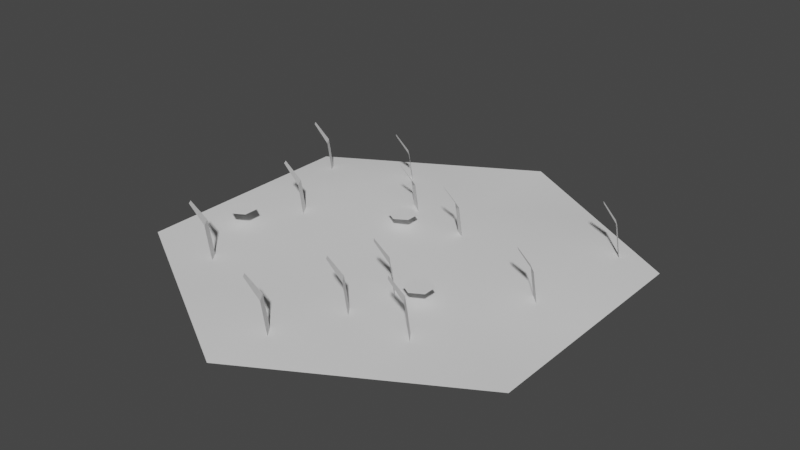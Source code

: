 # Source: Meadow.blend  (saved by Blender 3.4.6; exported with 4.5.12 LTS)
import bpy
from mathutils import Matrix  # noqa: F401  (used for matrix-valued properties, if any)

bpy.ops.wm.read_factory_settings(use_empty=True)
scene = bpy.context.scene
scene.name = 'Scene'

# ---- collections
col_collection = bpy.data.collections.new('Collection'); scene.collection.children.link(col_collection)

# ---- world
world_world = bpy.data.worlds.new('World'); scene.world = world_world
world_world.use_nodes = True; world_world.node_tree.nodes.clear()
_N = world_world.node_tree.nodes; _L = world_world.node_tree.links
n0 = _N.new('ShaderNodeOutputWorld'); n0.name = 'World Output'; n0.location = (300, 300)
n1 = _N.new('ShaderNodeBackground'); n1.name = 'Background'; n1.location = (10, 300)
n1.inputs[0].default_value = (0.05088, 0.05088, 0.05088, 1.0)
_L.new(n1.outputs[0], n0.inputs[0])
n0.is_active_output = True
world_world.color = (0.05088, 0.05088, 0.05088)
world_world.use_sun_shadow = False
world_world.sun_shadow_jitter_overblur = 0.0

# ---- meshes
me_circle = bpy.data.meshes.new('Circle')
me_circle.from_pydata([(-1.309e-05, 0.8986, 1.863e-09), (-0.7789, 0.4489, 1.863e-09), (-0.7789, -0.4504, 1.863e-09), (-1.301e-05, -0.9001, 1.863e-09), (0.7788, -0.4504, 1.863e-09), (0.7788, 0.4489, 1.863e-09), (-1.307e-05, -0.0007793, 1.863e-09), (0.7788, -0.0007794, 1.863e-09), (-0.3894, -0.6753, 1.863e-09), (-0.3894, 0.6737, 1.863e-09), (0.3894, 0.6737, 1.863e-09), (0.3894, -0.6753, 1.863e-09), (-0.7789, -0.0007794, 1.863e-09), (-1.308e-05, 0.4489, 1.863e-09), (0.3894, 0.2241, 0.05074), (0.3894, -0.2256, 1.863e-09), (-1.304e-05, -0.4504, 0.02732), (-0.3894, -0.2256, 1.863e-09), (-0.3894, 0.2241, 0.05597), (-0.4605, -0.03627, 0.1367), (-0.4863, 0.004879, 0.1351), (-0.4417, -0.03079, 0.0), (-0.4675, 0.01036, 0.0), (-0.5125, -0.05136, 0.2154), (-0.5254, -0.03078, 0.2146), (0.1098, 0.1947, 0.134), (0.07127, 0.2217, 0.1362), (0.1147, 0.214, 0.0), (0.07617, 0.2409, 0.0), (0.07405, 0.158, 0.211), (0.0548, 0.1714, 0.2121), (0.1849, -0.2749, 0.1352), (0.1539, -0.2395, 0.1351), (0.1985, -0.2634, 0.0), (0.1675, -0.228, 0.0), (0.1392, -0.2989, 0.2119), (0.1237, -0.2812, 0.2118), (-0.1301, 0.2439, 0.1339), (-0.1696, 0.2693, 0.1364), (-0.1267, 0.2641, 0.0), (-0.1662, 0.2896, 0.0), (-0.1641, 0.2054, 0.2108), (-0.1838, 0.2181, 0.2121), (-0.3224, 0.444, 0.1348), (-0.3558, 0.4771, 0.1354), (-0.3112, 0.458, 0.0), (-0.3447, 0.4911, 0.0), (-0.3653, 0.4159, 0.2117), (-0.3821, 0.4324, 0.212), (0.5698, -0.02098, 0.1347), (0.5358, 0.01143, 0.1355), (0.5804, -0.006313, 0.0), (0.5463, 0.0261, 0.0), (0.5276, -0.05016, 0.2116), (0.5106, -0.03395, 0.212), (0.3779, -0.435, 0.1356), (0.3501, -0.397, 0.1346), (0.3941, -0.4268, 0.0), (0.3664, -0.3888, 0.0), (0.3294, -0.4538, 0.212), (0.3156, -0.4348, 0.2116), (0.1505, -0.4622, 0.1356), (0.1228, -0.4242, 0.1346), (0.1668, -0.4541, 0.0), (0.1391, -0.4161, 0.0), (0.1021, -0.4811, 0.212), (0.0882, -0.4621, 0.2116), (0.0335, -0.7034, 0.1356), (0.00579, -0.6654, 0.1346), (0.04977, -0.6953, 0.0), (0.02206, -0.6573, 0.0), (-0.01494, -0.7223, 0.212), (-0.0288, -0.7033, 0.2116), (-0.479, -0.4753, 0.1356), (-0.5067, -0.4373, 0.1346), (-0.4628, -0.4672, 0.0), (-0.4905, -0.4292, 0.0), (-0.5275, -0.4942, 0.212), (-0.5413, -0.4752, 0.2116), (-0.649, 0.3229, 0.1356), (-0.6767, 0.3609, 0.1346), (-0.6328, 0.331, 0.0), (-0.6605, 0.369, 0.0), (-0.6975, 0.3041, 0.212), (-0.7113, 0.3231, 0.2116), (0.6121, 0.4295, 0.1356), (0.5844, 0.4675, 0.1346), (0.6284, 0.4376, 0.0), (0.6006, 0.4756, 0.0), (0.5636, 0.4107, 0.212), (0.5498, 0.4297, 0.2116), (-0.5872, -0.1512, 0.06429), (-0.634, -0.1782, 0.06429), (-0.634, -0.2322, 0.06429), (-0.5872, -0.2592, 0.06429), (-0.5404, -0.2322, 0.06429), (-0.5404, -0.1782, 0.06429), (-0.1039, 0.194, 0.06429), (-0.1507, 0.167, 0.06429), (-0.1507, 0.113, 0.06429), (-0.1039, 0.08601, 0.06429), (-0.05714, 0.113, 0.06429), (-0.05714, 0.167, 0.06429), (0.2704, -0.1766, 0.06429), (0.2236, -0.2036, 0.06429), (0.2236, -0.2576, 0.06429), (0.2704, -0.2846, 0.06429), (0.3171, -0.2576, 0.06429), (0.3171, -0.2036, 0.06429)], [], [(0, 13, 10), (4, 15, 11), (2, 17, 12), (5, 14, 7), (3, 16, 8), (1, 18, 9), (9, 13, 0), (9, 18, 13), (18, 6, 13), (8, 17, 2), (8, 16, 17), (16, 6, 17), (7, 15, 4), (7, 14, 15), (14, 6, 15), (12, 18, 1), (12, 17, 18), (17, 6, 18), (11, 16, 3), (11, 15, 16), (15, 6, 16), (10, 14, 5), (10, 13, 14), (13, 6, 14), (19, 21, 22, 20), (20, 24, 23, 19), (25, 27, 28, 26), (26, 30, 29, 25), (31, 33, 34, 32), (32, 36, 35, 31), (37, 39, 40, 38), (38, 42, 41, 37), (43, 45, 46, 44), (44, 48, 47, 43), (49, 51, 52, 50), (50, 54, 53, 49), (55, 57, 58, 56), (56, 60, 59, 55), (61, 63, 64, 62), (62, 66, 65, 61), (67, 69, 70, 68), (68, 72, 71, 67), (73, 75, 76, 74), (74, 78, 77, 73), (79, 81, 82, 80), (80, 84, 83, 79), (85, 87, 88, 86), (86, 90, 89, 85), (92, 93, 94, 95, 96, 91), (98, 99, 100, 101, 102, 97), (104, 105, 106, 107, 108, 103)])
me_circle.polygons.foreach_set('use_smooth', [1, 1, 1, 1, 1, 1, 1, 1, 1, 1, 1, 1, 1, 1, 1, 1, 1, 1, 1, 1, 1, 1, 1, 1, 0, 0, 0, 0, 0, 0, 0, 0, 0, 0, 0, 0, 0, 0, 0, 0, 0, 0, 0, 0, 0, 0, 0, 0, 0, 0, 0])
_k = set([(0, 9), (0, 10), (1, 9), (1, 12), (2, 8), (2, 12), (3, 8), (3, 11), (4, 7), (4, 11), (5, 7), (5, 10)])
me_circle.attributes.new('sharp_edge', 'BOOLEAN', 'EDGE').data.foreach_set('value', [ (min(e.vertices), max(e.vertices)) in _k for e in me_circle.edges])
_uv = me_circle.uv_layers.new(name='UVMap')
_uv.uv.foreach_set('vector', [0.09526, 0.09448, 0.09526, 0.09448, 0.09526, 0.09448, 0.09526, 0.09448, 0.09526, 0.09448, 0.09526, 0.09448, 0.09526, 0.09448, 0.09526, 0.09448, 0.09526, 0.09448, 0.09526, 0.09448, 0.09526, 0.09448, 0.09526, 0.09448, 0.09526, 0.09448, 0.09526, 0.09448, 0.09526, 0.09448, 0.09526, 0.09448, 0.09526, 0.09448, 0.09526, 0.09448, 0.09526, 0.09448, 0.09526, 0.09448, 0.09526, 0.09448, 0.09526, 0.09448, 0.09526, 0.09448, 0.09526, 0.09448, 0.09526, 0.09448, 0.09526, 0.09448, 0.09526, 0.09448, 0.09526, 0.09448, 0.09526, 0.09448, 0.09526, 0.09448, 0.09526, 0.09448, 0.09526, 0.09448, 0.09526, 0.09448, 0.09526, 0.09448, 0.09526, 0.09448, 0.09526, 0.09448, 0.09526, 0.09448, 0.09526, 0.09448, 0.09526, 0.09448, 0.09526, 0.09448, 0.09526, 0.09448, 0.09526, 0.09448, 0.09526, 0.09448, 0.09526, 0.09448, 0.09526, 0.09448, 0.09526, 0.09448, 0.09526, 0.09448, 0.09526, 0.09448, 0.09526, 0.09448, 0.09526, 0.09448, 0.09526, 0.09448, 0.09526, 0.09448, 0.09526, 0.09448, 0.09526, 0.09448, 0.09526, 0.09448, 0.09526, 0.09448, 0.09526, 0.09448, 0.09526, 0.09448, 0.09526, 0.09448, 0.09526, 0.09448, 0.09526, 0.09448, 0.09526, 0.09448, 0.09526, 0.09448, 0.09526, 0.09448, 0.09526, 0.09448, 0.09526, 0.09448, 0.09526, 0.09448, 0.09526, 0.09448, 0.09526, 0.09448, 0.09526, 0.09448, 0.09526, 0.09448, 0.09526, 0.09448, 0.2287, 0.09361, 0.2287, 0.09361, 0.2287, 0.09361, 0.2287, 0.09361, 0.2287, 0.09361, 0.2287, 0.09361, 0.2287, 0.09361, 0.2287, 0.09361, 0.2287, 0.09361, 0.2287, 0.09361, 0.2287, 0.09361, 0.2287, 0.09361, 0.2287, 0.09361, 0.2287, 0.09361, 0.2287, 0.09361, 0.2287, 0.09361, 0.2287, 0.09361, 0.2287, 0.09361, 0.2287, 0.09361, 0.2287, 0.09361, 0.2287, 0.09361, 0.2287, 0.09361, 0.2287, 0.09361, 0.2287, 0.09361, 0.2287, 0.09361, 0.2287, 0.09361, 0.2287, 0.09361, 0.2287, 0.09361, 0.2287, 0.09361, 0.2287, 0.09361, 0.2287, 0.09361, 0.2287, 0.09361, 0.2287, 0.09361, 0.2287, 0.09361, 0.2287, 0.09361, 0.2287, 0.09361, 0.2287, 0.09361, 0.2287, 0.09361, 0.2287, 0.09361, 0.2287, 0.09361, 0.2287, 0.09361, 0.2287, 0.09361, 0.2287, 0.09361, 0.2287, 0.09361, 0.2287, 0.09361, 0.2287, 0.09361, 0.2287, 0.09361, 0.2287, 0.09361, 0.2287, 0.09361, 0.2287, 0.09361, 0.2287, 0.09361, 0.2287, 0.09361, 0.2287, 0.09361, 0.2287, 0.09361, 0.2287, 0.09361, 0.2287, 0.09361, 0.2287, 0.09361, 0.2287, 0.09361, 0.2287, 0.09361, 0.2287, 0.09361, 0.2287, 0.09361, 0.2287, 0.09361, 0.2287, 0.09361, 0.2287, 0.09361, 0.2287, 0.09361, 0.2287, 0.09361, 0.2287, 0.09361, 0.2287, 0.09361, 0.2287, 0.09361, 0.2287, 0.09361, 0.2287, 0.09361, 0.2287, 0.09361, 0.2287, 0.09361, 0.2287, 0.09361, 0.2287, 0.09361, 0.2287, 0.09361, 0.2287, 0.09361, 0.2287, 0.09361, 0.2287, 0.09361, 0.2287, 0.09361, 0.2287, 0.09361, 0.2287, 0.09361, 0.2287, 0.09361, 0.2287, 0.09361, 0.2287, 0.09361, 0.2287, 0.09361, 0.2287, 0.09361, 0.2287, 0.09361, 0.2287, 0.09361, 0.2287, 0.09361, 0.2287, 0.09361, 0.2287, 0.09361, 0.2287, 0.09361, 0.2287, 0.09361, 0.2287, 0.09361, 0.2287, 0.09361, 0.2796, 0.1031, 0.2796, 0.1031, 0.2796, 0.1031, 0.2796, 0.1031, 0.2796, 0.1031, 0.2796, 0.1031, 0.2796, 0.1031, 0.2796, 0.1031, 0.2796, 0.1031, 0.2796, 0.1031, 0.2796, 0.1031, 0.2796, 0.1031, 0.2796, 0.1031, 0.2796, 0.1031, 0.2796, 0.1031, 0.2796, 0.1031, 0.2796, 0.1031, 0.2796, 0.1031])
me_circle.use_remesh_fix_poles = True
me_circle.use_remesh_preserve_attributes = False
me_circle.update()
me_circle.normals_split_custom_set([tuple(v) for v in zip(*[iter([0.0, 0.0, 1.0, 0.003313, 0.03945, 0.9992, 1.186e-08, 0.07489, 0.9972, 0.0, 0.0, 1.0, 0.01754, -0.02736, 0.9995, 0.03503, -0.02023, 0.9992, 1.585e-16, 0.0, 1.0, -0.01755, -0.03119, 0.9994, -0.07148, -0.04127, 0.9966, 0.0971, 0.05606, 0.9937, 3.613e-09, -4.817e-09, 1.0, 0.06486, -0.03745, 0.9972, 1.778e-09, -0.06065, 0.9982, 5.956e-09, 1.191e-09, 1.0, -0.03503, -0.02023, 0.9992, -0.107, 0.06176, 0.9923, 1.571e-08, 7.249e-09, 1.0, -4.746e-09, 0.08253, 0.9966, -4.746e-09, 0.08253, 0.9966, 0.003313, 0.03945, 0.9992, 0.0, 0.0, 1.0, -4.746e-09, 0.08253, 0.9966, 1.571e-08, 7.249e-09, 1.0, 0.003313, 0.03945, 0.9992, 1.571e-08, 7.249e-09, 1.0, 0.003317, -0.01919, 0.9998, 0.003313, 0.03945, 0.9992, -0.03503, -0.02023, 0.9992, -0.01755, -0.03119, 0.9994, 1.585e-16, 0.0, 1.0, -0.03503, -0.02023, 0.9992, 5.956e-09, 1.191e-09, 1.0, -0.01755, -0.03119, 0.9994, 5.956e-09, 1.191e-09, 1.0, 0.003317, -0.01919, 0.9998, -0.01755, -0.03119, 0.9994, 0.06486, -0.03745, 0.9972, 0.01754, -0.02736, 0.9995, 0.0, 0.0, 1.0, 0.06486, -0.03745, 0.9972, 3.613e-09, -4.817e-09, 1.0, 0.01754, -0.02736, 0.9995, 3.613e-09, -4.817e-09, 1.0, 0.003317, -0.01919, 0.9998, 0.01754, -0.02736, 0.9995, -0.07148, -0.04127, 0.9966, 1.571e-08, 7.249e-09, 1.0, -0.107, 0.06176, 0.9923, -0.07148, -0.04127, 0.9966, -0.01755, -0.03119, 0.9994, 1.571e-08, 7.249e-09, 1.0, -0.01755, -0.03119, 0.9994, 0.003317, -0.01919, 0.9998, 1.571e-08, 7.249e-09, 1.0, 0.03503, -0.02023, 0.9992, 5.956e-09, 1.191e-09, 1.0, 1.778e-09, -0.06065, 0.9982, 0.03503, -0.02023, 0.9992, 0.01754, -0.02736, 0.9995, 5.956e-09, 1.191e-09, 1.0, 0.01754, -0.02736, 0.9995, 0.003317, -0.01919, 0.9998, 5.956e-09, 1.191e-09, 1.0, 1.186e-08, 0.07489, 0.9972, 3.613e-09, -4.817e-09, 1.0, 0.0971, 0.05606, 0.9937, 1.186e-08, 0.07489, 0.9972, 0.003313, 0.03945, 0.9992, 3.613e-09, -4.817e-09, 1.0, 0.003313, 0.03945, 0.9992, 0.003317, -0.01919, 0.9998, 3.613e-09, -4.817e-09, 1.0, 0.838, 0.5281, 0.137, 0.838, 0.5281, 0.137, 0.838, 0.5281, 0.137, 0.838, 0.5281, 0.137, 0.6979, 0.4596, 0.5493, 0.6979, 0.4596, 0.5493, 0.6979, 0.4596, 0.5493, 0.6979, 0.4596, 0.5493, 0.5704, 0.81, 0.1361, 0.5704, 0.81, 0.1361, 0.5704, 0.81, 0.1361, 0.5704, 0.81, 0.1361, 0.499, 0.6687, 0.5511, 0.499, 0.6687, 0.5511, 0.499, 0.6687, 0.5511, 0.499, 0.6687, 0.5511, 0.7463, 0.6527, 0.1304, 0.7463, 0.6527, 0.1304, 0.7463, 0.6527, 0.1304, 0.7463, 0.6527, 0.1304, 0.6294, 0.5518, 0.5472, 0.6294, 0.5518, 0.5472, 0.6294, 0.5518, 0.5472, 0.6294, 0.5518, 0.5472, 0.5402, 0.8302, 0.1381, 0.5402, 0.8302, 0.1381, 0.5402, 0.8302, 0.1381, 0.5402, 0.8302, 0.1381, 0.4766, 0.6838, 0.5525, 0.4766, 0.6838, 0.5525, 0.4766, 0.6838, 0.5525, 0.4766, 0.6838, 0.5525, 0.6974, 0.7047, 0.1308, 0.6974, 0.7047, 0.1308, 0.6974, 0.7047, 0.1308, 0.6974, 0.7047, 0.1308, 0.593, 0.5904, 0.5475, 0.593, 0.5904, 0.5475, 0.593, 0.5904, 0.5475, 0.593, 0.5904, 0.5475, 0.6839, 0.7177, 0.1311, 0.6839, 0.7177, 0.1311, 0.6839, 0.7177, 0.1311, 0.6839, 0.7177, 0.1311, 0.583, 0.6001, 0.5477, 0.583, 0.6001, 0.5477, 0.583, 0.6001, 0.5477, 0.583, 0.6001, 0.5477, 0.8002, 0.5851, 0.1315, 0.8002, 0.5851, 0.1315, 0.8002, 0.5851, 0.1315, 0.8002, 0.5851, 0.1315, 0.6694, 0.5017, 0.5479, 0.6694, 0.5017, 0.5479, 0.6694, 0.5017, 0.5479, 0.6694, 0.5017, 0.5479, 0.8002, 0.5851, 0.1315, 0.8002, 0.5851, 0.1315, 0.8002, 0.5851, 0.1315, 0.8002, 0.5851, 0.1315, 0.6694, 0.5017, 0.5479, 0.6694, 0.5017, 0.5479, 0.6694, 0.5017, 0.5479, 0.6694, 0.5017, 0.5479, 0.8002, 0.5851, 0.1315, 0.8002, 0.5851, 0.1315, 0.8002, 0.5851, 0.1315, 0.8002, 0.5851, 0.1315, 0.6694, 0.5017, 0.5479, 0.6694, 0.5017, 0.5479, 0.6694, 0.5017, 0.5479, 0.6694, 0.5017, 0.5479, 0.8002, 0.5851, 0.1315, 0.8002, 0.5851, 0.1315, 0.8002, 0.5851, 0.1315, 0.8002, 0.5851, 0.1315, 0.6694, 0.5017, 0.5479, 0.6694, 0.5017, 0.5479, 0.6694, 0.5017, 0.5479, 0.6694, 0.5017, 0.5479, 0.8002, 0.5851, 0.1315, 0.8002, 0.5851, 0.1315, 0.8002, 0.5851, 0.1315, 0.8002, 0.5851, 0.1315, 0.6694, 0.5017, 0.5479, 0.6694, 0.5017, 0.5479, 0.6694, 0.5017, 0.5479, 0.6694, 0.5017, 0.5479, 0.8002, 0.5851, 0.1315, 0.8002, 0.5851, 0.1315, 0.8002, 0.5851, 0.1315, 0.8002, 0.5851, 0.1315, 0.6694, 0.5017, 0.5479, 0.6694, 0.5017, 0.5479, 0.6694, 0.5017, 0.5479, 0.6694, 0.5017, 0.5479, 1.537e-08, 0.0, 1.0, 1.537e-08, 0.0, 1.0, 1.537e-08, 0.0, 1.0, 1.537e-08, 0.0, 1.0, 1.537e-08, 0.0, 1.0, 1.537e-08, 0.0, 1.0, 1.537e-08, 0.0, 1.0, 1.537e-08, 0.0, 1.0, 1.537e-08, 0.0, 1.0, 1.537e-08, 0.0, 1.0, 1.537e-08, 0.0, 1.0, 1.537e-08, 0.0, 1.0, 1.537e-08, 0.0, 1.0, 1.537e-08, 0.0, 1.0, 1.537e-08, 0.0, 1.0, 1.537e-08, 0.0, 1.0, 1.537e-08, 0.0, 1.0, 1.537e-08, 0.0, 1.0])] * 3)])

# ---- objects
ob_hexagon = bpy.data.objects.new('Hexagon', me_circle)

# ---- transforms, parenting, visibility, modifiers, constraints
ob_hexagon.location = (0.0, 0.0, 0.0)
ob_hexagon.color = (0.8, 0.8, 0.8, 1.0)

# ---- collection membership
col_collection.objects.link(ob_hexagon)

# ---- scene / render settings (as saved in the file)
scene.frame_start = 1; scene.frame_end = 250; scene.frame_set(1)
scene.render.engine = 'BLENDER_EEVEE_NEXT'
scene.cycles.use_denoising = False
scene.cycles.samples = 128
scene.cycles.sampling_pattern = 'TABULATED_SOBOL'
scene.cycles.use_adaptive_sampling = False
scene.cycles.use_light_tree = False
scene.view_settings.view_transform = 'Filmic'
bpy.context.view_layer.update()

# ---- added for rendering (the .blend has no active camera and no usable light): camera, sun
cam_auto = bpy.data.cameras.new('AutoCamera')
cam_auto.lens = 50.0
cam_auto.sensor_width = 36.0
cam_auto.clip_end = 1000.0
ob_auto_camera = bpy.data.objects.new('AutoCamera', cam_auto)
scene.collection.objects.link(ob_auto_camera)
ob_auto_camera.location = (2.21049, -2.65338, 1.8761)
ob_auto_camera.rotation_euler = (1.09748, -7.21219e-08, 0.694738)
scene.camera = ob_auto_camera
light_auto_sun = bpy.data.lights.new('AutoSun', 'SUN')
light_auto_sun.energy = 3.0
light_auto_sun.angle = 0.0523599
ob_auto_sun = bpy.data.objects.new('AutoSun', light_auto_sun)
scene.collection.objects.link(ob_auto_sun)
ob_auto_sun.rotation_euler = (0.872665, 0.174533, 0.523599)
bpy.context.view_layer.update()
